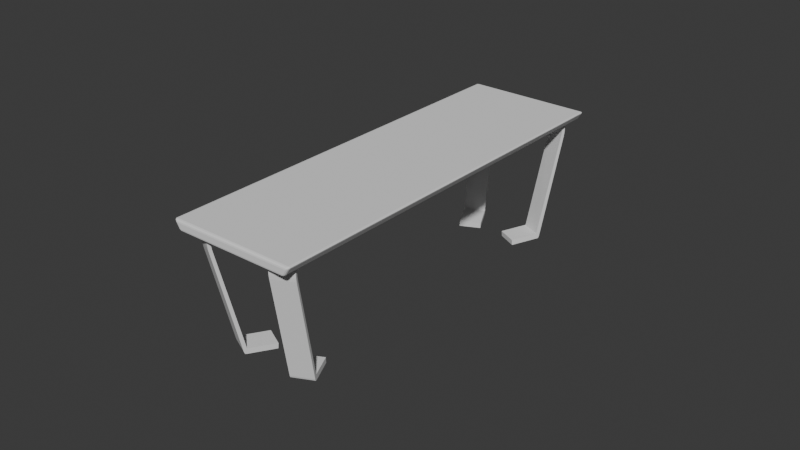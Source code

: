 # Source: blend.blend  (saved by Blender 4.0.36; exported with 4.5.12 LTS)
import bpy
from mathutils import Matrix  # noqa: F401  (used for matrix-valued properties, if any)

bpy.ops.wm.read_factory_settings(use_empty=True)
scene = bpy.context.scene
scene.name = 'Scene'

# ---- collections
col_collection = bpy.data.collections.new('Collection'); scene.collection.children.link(col_collection)

# ---- world
world_world = bpy.data.worlds.new('World'); scene.world = world_world
world_world.use_nodes = True; world_world.node_tree.nodes.clear()
_N = world_world.node_tree.nodes; _L = world_world.node_tree.links
n0 = _N.new('ShaderNodeOutputWorld'); n0.name = 'World Output'; n0.location = (300, 300)
n1 = _N.new('ShaderNodeBackground'); n1.name = 'Background'; n1.location = (10, 300)
n1.inputs[0].default_value = (0.05088, 0.05088, 0.05088, 1.0)
_L.new(n1.outputs[0], n0.inputs[0])
n0.is_active_output = True
world_world.color = (0.05088, 0.05088, 0.05088)
world_world.use_sun_shadow = False
world_world.sun_shadow_jitter_overblur = 0.0

# ---- meshes
me_002 = bpy.data.meshes.new('큐브.002')
me_002.from_pydata([(-1.0, -1.0, 1.0), (-1.0, 1.0, 1.0), (1.0, -1.0, 1.0), (1.0, 1.0, 1.0), (-0.6669, 16.45, -22.78), (1.333, 16.75, -22.74), (-0.6872, 16.65, -21.7), (-0.6853, 14.31, -21.7), (1.315, 14.31, -21.7), (1.312, 16.95, -21.67), (1.281, 34.69, -23.06), (-0.7185, 34.39, -23.09), (-0.7388, 34.59, -22.02), (1.261, 34.89, -21.98), (-0.989, -0.4671, -1.72), (-1.0, -1.0, -0.1797), (-0.9968, -0.8439, -0.9707), (-1.0, 1.0, -0.1797), (-0.9891, 1.546, -1.722), (-0.9968, 1.16, -0.9711), (1.0, -1.0, -0.1797), (1.011, -0.4678, -1.719), (1.003, -0.8441, -0.9704), (1.0, 1.0, -0.1797), (1.011, 1.554, -1.717), (1.003, 1.162, -0.9699), (-0.6681, 15.75, -22.76), (-0.6774, 14.69, -22.21), (-0.6713, 15.17, -22.6), (1.323, 14.69, -22.21), (1.331, 15.75, -22.75), (1.329, 15.17, -22.59)], [], [(20, 2, 0, 15), (18, 24, 9, 6), (21, 14, 7, 8), (9, 8, 29, 31, 30, 5), (3, 1, 0, 2), (8, 7, 27, 29), (7, 6, 4, 26, 28, 27), (9, 5, 10, 13), (24, 21, 8, 9), (17, 1, 3, 23), (23, 3, 2, 20), (15, 0, 1, 17), (12, 13, 10, 11), (5, 4, 11, 10), (6, 9, 13, 12), (4, 6, 12, 11), (18, 14, 16, 19), (19, 16, 15, 17), (24, 18, 19, 25), (25, 19, 17, 23), (21, 24, 25, 22), (22, 25, 23, 20), (14, 21, 22, 16), (16, 22, 20, 15), (14, 18, 6, 7), (26, 30, 31, 28), (28, 31, 29, 27), (4, 5, 30, 26)])
_uv = me_002.uv_layers.new(name='UV 맵')
_uv.uv.foreach_set('vector', [0.4775, 0.75, 0.625, 0.75, 0.625, 1.0, 0.4775, 1.0, 0.375, 0.25, 0.375, 0.5, 0.375, 0.5, 0.375, 0.25, 0.375, 0.75, 0.375, 1.0, 0.375, 1.0, 0.375, 0.75, 0.375, 0.5, 0.375, 0.75, 0.375, 0.75, 0.375, 0.7266, 0.375, 0.6497, 0.375, 0.5, 0.625, 0.5, 0.875, 0.5, 0.875, 0.75, 0.625, 0.75, 0.375, 0.75, 0.375, 1.0, 0.375, 1.0, 0.375, 0.75, 0.375, 0.0, 0.375, 0.25, 0.375, 0.25, 0.375, 0.1221, 0.375, 0.0275, 0.375, 0.0, 0.375, 0.5, 0.375, 0.5, 0.375, 0.5, 0.375, 0.5, 0.375, 0.5, 0.375, 0.75, 0.375, 0.75, 0.375, 0.5, 0.4775, 0.25, 0.625, 0.25, 0.625, 0.5, 0.4775, 0.5, 0.4775, 0.5, 0.625, 0.5, 0.625, 0.75, 0.4775, 0.75, 0.4775, 0.0, 0.625, 0.0, 0.625, 0.25, 0.4775, 0.25, 0.375, 0.25, 0.375, 0.5, 0.375, 0.5, 0.375, 0.25, 0.375, 0.5, 0.125, 0.5, 0.125, 0.5, 0.375, 0.5, 0.375, 0.25, 0.375, 0.5, 0.375, 0.5, 0.375, 0.25, 0.375, 0.25, 0.375, 0.25, 0.375, 0.25, 0.375, 0.25, 0.375, 0.25, 0.375, 0.0, 0.375, 0.01951, 0.375, 0.2502, 0.375, 0.2502, 0.375, 0.01951, 0.4775, 0.0, 0.4775, 0.25, 0.375, 0.5, 0.375, 0.25, 0.375, 0.2502, 0.375, 0.5, 0.375, 0.5, 0.375, 0.2502, 0.4775, 0.25, 0.4775, 0.5, 0.375, 0.75, 0.375, 0.5, 0.375, 0.5, 0.375, 0.7403, 0.375, 0.7403, 0.375, 0.5, 0.4775, 0.5, 0.4775, 0.75, 0.375, 1.0, 0.375, 0.75, 0.375, 0.7403, 0.375, 0.9996, 0.375, 0.9996, 0.375, 0.7403, 0.4775, 0.75, 0.4775, 1.0, 0.375, 0.0, 0.375, 0.25, 0.375, 0.25, 0.375, 0.0, 0.125, 0.6279, 0.375, 0.6497, 0.3747, 0.75, 0.125, 0.75, 0.375, 1.0, 0.375, 0.7503, 0.375, 0.75, 0.375, 1.0, 0.125, 0.5, 0.375, 0.5, 0.375, 0.6497, 0.125, 0.6279])
me_002.update()
me_001 = bpy.data.meshes.new('큐브.001')
me_001.from_pydata([(-0.9569, -3.482, -0.0871), (-0.9763, -3.525, -0.04402), (-1.023, -3.482, -0.0507), (-0.9588, -3.504, -0.08013), (-0.9822, -3.482, -0.08346), (-0.9831, -3.503, -0.07664), (-0.999, -3.52, -0.04614), (-0.9659, -3.52, -0.06431), (-0.9881, -3.514, -0.0655), (-1.006, -3.482, -0.0701), (-1.016, -3.504, -0.04859), (-1.0, -3.503, -0.06723), (-1.032, -3.525, 0.04402), (-1.067, -3.482, 0.0871), (-1.087, -3.482, 0.0507), (-1.047, -3.52, 0.06431), (-1.057, -3.52, 0.04614), (-1.071, -3.514, 0.0655), (-1.088, -3.482, 0.08346), (-1.06, -3.504, 0.08013), (-1.08, -3.503, 0.07664), (-1.078, -3.504, 0.04859), (-1.095, -3.482, 0.0701), (-1.085, -3.503, 0.06723), (-0.9569, 3.482, -0.0871), (-1.023, 3.482, -0.0507), (-0.9763, 3.525, -0.04402), (-0.9822, 3.482, -0.08346), (-0.9588, 3.504, -0.08013), (-0.9831, 3.503, -0.07664), (-1.016, 3.504, -0.04859), (-1.006, 3.482, -0.0701), (-1.0, 3.503, -0.06723), (-0.9659, 3.52, -0.06431), (-0.999, 3.52, -0.04614), (-0.9881, 3.514, -0.0655), (-1.067, 3.482, 0.0871), (-1.032, 3.525, 0.04402), (-1.087, 3.482, 0.0507), (-1.06, 3.504, 0.08013), (-1.088, 3.482, 0.08346), (-1.08, 3.503, 0.07664), (-1.057, 3.52, 0.04614), (-1.047, 3.52, 0.06431), (-1.071, 3.514, 0.0655), (-1.095, 3.482, 0.0701), (-1.078, 3.504, 0.04859), (-1.085, 3.503, 0.06723), (0.9569, -3.482, -0.0871), (1.023, -3.482, -0.0507), (0.9763, -3.525, -0.04402), (0.9822, -3.482, -0.08346), (0.9588, -3.504, -0.08013), (0.9831, -3.503, -0.07664), (1.016, -3.504, -0.04859), (1.006, -3.482, -0.0701), (1.0, -3.503, -0.06723), (0.9659, -3.52, -0.06431), (0.999, -3.52, -0.04614), (0.9881, -3.514, -0.0655), (1.067, -3.482, 0.0871), (1.032, -3.525, 0.04402), (1.087, -3.482, 0.0507), (1.06, -3.504, 0.08013), (1.088, -3.482, 0.08346), (1.08, -3.503, 0.07664), (1.057, -3.52, 0.04614), (1.047, -3.52, 0.06431), (1.071, -3.514, 0.0655), (1.095, -3.482, 0.0701), (1.078, -3.504, 0.04859), (1.085, -3.503, 0.06723), (0.9569, 3.482, -0.0871), (0.9763, 3.525, -0.04402), (1.023, 3.482, -0.0507), (0.9588, 3.504, -0.08013), (0.9822, 3.482, -0.08346), (0.9831, 3.503, -0.07664), (0.999, 3.52, -0.04614), (0.9659, 3.52, -0.06431), (0.9881, 3.514, -0.0655), (1.006, 3.482, -0.0701), (1.016, 3.504, -0.04859), (1.0, 3.503, -0.06723), (1.067, 3.482, 0.0871), (1.087, 3.482, 0.0507), (1.032, 3.525, 0.04402), (1.088, 3.482, 0.08346), (1.06, 3.504, 0.08013), (1.08, 3.503, 0.07664), (1.078, 3.504, 0.04859), (1.095, 3.482, 0.0701), (1.085, 3.503, 0.06723), (1.047, 3.52, 0.06431), (1.057, 3.52, 0.04614), (1.071, 3.514, 0.0655)], [], [(50, 61, 12, 1), (74, 85, 62, 49), (84, 36, 13, 60), (2, 14, 38, 25), (26, 37, 86, 73), (0, 3, 5, 4), (3, 7, 8, 5), (1, 6, 8, 7), (6, 10, 11, 8), (2, 9, 11, 10), (9, 4, 5, 11), (5, 8, 11), (12, 15, 17, 16), (15, 19, 20, 17), (13, 18, 20, 19), (18, 22, 23, 20), (14, 21, 23, 22), (21, 16, 17, 23), (17, 20, 23), (24, 27, 29, 28), (27, 31, 32, 29), (25, 30, 32, 31), (30, 34, 35, 32), (26, 33, 35, 34), (33, 28, 29, 35), (29, 32, 35), (36, 39, 41, 40), (39, 43, 44, 41), (37, 42, 44, 43), (42, 46, 47, 44), (38, 45, 47, 46), (45, 40, 41, 47), (41, 44, 47), (48, 51, 53, 52), (51, 55, 56, 53), (49, 54, 56, 55), (54, 58, 59, 56), (50, 57, 59, 58), (57, 52, 53, 59), (53, 56, 59), (60, 63, 65, 64), (63, 67, 68, 65), (61, 66, 68, 67), (66, 70, 71, 68), (62, 69, 71, 70), (69, 64, 65, 71), (65, 68, 71), (72, 75, 77, 76), (75, 79, 80, 77), (73, 78, 80, 79), (78, 82, 83, 80), (74, 81, 83, 82), (81, 76, 77, 83), (77, 80, 83), (84, 87, 89, 88), (87, 91, 92, 89), (85, 90, 92, 91), (90, 94, 95, 92), (86, 93, 95, 94), (93, 88, 89, 95), (89, 92, 95), (24, 0, 4, 27), (27, 4, 9, 31), (31, 9, 2, 25), (1, 12, 16, 6), (6, 16, 21, 10), (10, 21, 14, 2), (13, 36, 40, 18), (18, 40, 45, 22), (22, 45, 38, 14), (37, 26, 34, 42), (42, 34, 30, 46), (46, 30, 25, 38), (72, 24, 28, 75), (75, 28, 33, 79), (79, 33, 26, 73), (36, 84, 88, 39), (39, 88, 93, 43), (43, 93, 86, 37), (85, 74, 82, 90), (90, 82, 78, 94), (94, 78, 73, 86), (48, 72, 76, 51), (51, 76, 81, 55), (55, 81, 74, 49), (84, 60, 64, 87), (87, 64, 69, 91), (91, 69, 62, 85), (61, 50, 58, 66), (66, 58, 54, 70), (70, 54, 49, 62), (0, 48, 52, 3), (3, 52, 57, 7), (7, 57, 50, 1), (60, 13, 19, 63), (63, 19, 15, 67), (67, 15, 12, 61), (24, 72, 48, 0)])
_uv = me_001.uv_layers.new(name='UV 맵')
_uv.uv.foreach_set('vector', [0.4368, 0.756, 0.5632, 0.7558, 0.5632, 0.9942, 0.4368, 0.994, 0.4272, 0.5015, 0.5728, 0.5015, 0.5728, 0.7485, 0.4272, 0.7485, 0.6299, 0.5015, 0.8701, 0.5015, 0.8701, 0.7485, 0.6299, 0.7485, 0.4272, 0.001527, 0.5728, 0.001527, 0.5728, 0.2485, 0.4272, 0.2485, 0.4368, 0.256, 0.5632, 0.2558, 0.5632, 0.4942, 0.4368, 0.494, 0.1304, 0.7485, 0.1301, 0.7492, 0.1271, 0.7492, 0.1272, 0.7485, 0.1301, 0.7492, 0.1293, 0.75, 0.1265, 0.75, 0.1271, 0.7492, 0.4368, 0.994, 0.4163, 1.0, 0.375, 0.9985, 0.375, 0.9957, 0.4163, 0.0, 0.4249, 0.0007647, 0.375, 0.000797, 0.3673, 0.0, 0.4272, 0.001527, 0.375, 0.001527, 0.375, 0.000797, 0.4249, 0.0007647, 0.125, 0.7485, 0.1272, 0.7485, 0.1271, 0.7492, 0.125, 0.7492, 0.1271, 0.7492, 0.1265, 0.75, 0.125, 0.7492, 0.5632, 0.9942, 0.5923, 0.9945, 0.5774, 1.0, 0.5487, 1.0, 0.5923, 0.9945, 0.625, 0.9944, 0.625, 1.0, 0.5774, 1.0, 0.8701, 0.7485, 0.875, 0.7485, 0.875, 0.7492, 0.8694, 0.75, 0.625, 0.001527, 0.5978, 0.001527, 0.5884, 0.000797, 0.625, 0.000797, 0.5728, 0.001527, 0.5644, 0.0007647, 0.5884, 0.000797, 0.5978, 0.001527, 0.5644, 0.0007647, 0.5487, 0.0, 0.5774, 0.0, 0.5884, 0.000797, 0.5774, 0.0, 0.625, 0.000797, 0.5884, 0.000797, 0.1304, 0.5015, 0.1272, 0.5015, 0.1271, 0.5008, 0.1301, 0.5008, 0.1272, 0.5015, 0.125, 0.5015, 0.125, 0.5008, 0.1271, 0.5008, 0.4272, 0.2485, 0.4249, 0.2492, 0.375, 0.2492, 0.375, 0.2485, 0.4249, 0.2492, 0.4338, 0.2531, 0.375, 0.2515, 0.375, 0.2492, 0.4368, 0.256, 0.375, 0.2543, 0.375, 0.2515, 0.4338, 0.2531, 0.1293, 0.5, 0.1301, 0.5008, 0.1271, 0.5008, 0.1265, 0.5, 0.1271, 0.5008, 0.125, 0.5008, 0.1265, 0.5, 0.8701, 0.5015, 0.8694, 0.5, 0.875, 0.5008, 0.875, 0.5015, 0.625, 0.2556, 0.5923, 0.2555, 0.594, 0.2529, 0.625, 0.25, 0.5632, 0.2558, 0.5662, 0.2531, 0.594, 0.2529, 0.5923, 0.2555, 0.5662, 0.2531, 0.5644, 0.2492, 0.5884, 0.2492, 0.594, 0.2529, 0.5728, 0.2485, 0.5978, 0.2485, 0.5884, 0.2492, 0.5644, 0.2492, 0.5978, 0.2485, 0.625, 0.2485, 0.625, 0.2492, 0.5884, 0.2492, 0.625, 0.2492, 0.5774, 0.2496, 0.5884, 0.2492, 0.3696, 0.7485, 0.3728, 0.7485, 0.3729, 0.7492, 0.3699, 0.7492, 0.3728, 0.7485, 0.3966, 0.7485, 0.3955, 0.7492, 0.3729, 0.7492, 0.4272, 0.7485, 0.4249, 0.7492, 0.3955, 0.7492, 0.3966, 0.7485, 0.4249, 0.7492, 0.4338, 0.7531, 0.375, 0.7515, 0.3955, 0.7492, 0.4368, 0.756, 0.375, 0.7543, 0.375, 0.7515, 0.4338, 0.7531, 0.3707, 0.75, 0.3699, 0.7492, 0.3729, 0.7492, 0.3735, 0.75, 0.3729, 0.7492, 0.375, 0.7492, 0.3735, 0.75, 0.6299, 0.7485, 0.6306, 0.75, 0.6284, 0.75, 0.6275, 0.7485, 0.625, 0.7556, 0.5923, 0.7555, 0.594, 0.7529, 0.625, 0.7534, 0.5632, 0.7558, 0.5662, 0.7531, 0.594, 0.7529, 0.5923, 0.7555, 0.5662, 0.7531, 0.5644, 0.7492, 0.5884, 0.7492, 0.594, 0.7529, 0.5728, 0.7485, 0.5978, 0.7485, 0.5884, 0.7492, 0.5644, 0.7492, 0.5978, 0.7485, 0.6275, 0.7485, 0.6284, 0.75, 0.5884, 0.7492, 0.625, 0.7534, 0.594, 0.7529, 0.5965, 0.7514, 0.3696, 0.5015, 0.3699, 0.5008, 0.3729, 0.5008, 0.3728, 0.5015, 0.3699, 0.5008, 0.3707, 0.5, 0.3735, 0.5, 0.3729, 0.5008, 0.4368, 0.494, 0.4338, 0.4969, 0.375, 0.4985, 0.375, 0.4957, 0.4338, 0.4969, 0.4249, 0.5008, 0.3955, 0.5008, 0.375, 0.4985, 0.4272, 0.5015, 0.3966, 0.5015, 0.3955, 0.5008, 0.4249, 0.5008, 0.3966, 0.5015, 0.3728, 0.5015, 0.3729, 0.5008, 0.3955, 0.5008, 0.3729, 0.5008, 0.3735, 0.5, 0.375, 0.5008, 0.6299, 0.5015, 0.6275, 0.5015, 0.6284, 0.5, 0.6306, 0.5, 0.6275, 0.5015, 0.5978, 0.5015, 0.5884, 0.5008, 0.6284, 0.5, 0.5728, 0.5015, 0.5644, 0.5008, 0.5884, 0.5008, 0.5978, 0.5015, 0.5644, 0.5008, 0.5662, 0.4969, 0.594, 0.4971, 0.5884, 0.5008, 0.5632, 0.4942, 0.5923, 0.4945, 0.594, 0.4971, 0.5662, 0.4969, 0.5923, 0.4945, 0.625, 0.4944, 0.625, 0.4966, 0.594, 0.4971, 0.625, 0.4966, 0.5965, 0.4986, 0.594, 0.4971, 0.1304, 0.5015, 0.1304, 0.7485, 0.1272, 0.7485, 0.1272, 0.5015, 0.1272, 0.5015, 0.1272, 0.7485, 0.125, 0.7485, 0.125, 0.5015, 0.375, 0.2485, 0.375, 0.001527, 0.4272, 0.001527, 0.4272, 0.2485, 0.4368, 0.994, 0.5632, 0.9942, 0.5487, 1.0, 0.4163, 1.0, 0.4163, 0.0, 0.5487, 0.0, 0.5644, 0.0007647, 0.4249, 0.0007647, 0.4249, 0.0007647, 0.5644, 0.0007647, 0.5728, 0.001527, 0.4272, 0.001527, 0.8701, 0.7485, 0.8701, 0.5015, 0.875, 0.5015, 0.875, 0.7485, 0.625, 0.001527, 0.625, 0.2485, 0.5978, 0.2485, 0.5978, 0.001527, 0.5978, 0.001527, 0.5978, 0.2485, 0.5728, 0.2485, 0.5728, 0.001527, 0.5632, 0.2558, 0.4368, 0.256, 0.4338, 0.2531, 0.5662, 0.2531, 0.5662, 0.2531, 0.4338, 0.2531, 0.4249, 0.2492, 0.5644, 0.2492, 0.5644, 0.2492, 0.4249, 0.2492, 0.4272, 0.2485, 0.5728, 0.2485, 0.3696, 0.5015, 0.1304, 0.5015, 0.1301, 0.5008, 0.3699, 0.5008, 0.3699, 0.5008, 0.1301, 0.5008, 0.1293, 0.5, 0.3707, 0.5, 0.375, 0.4957, 0.375, 0.2543, 0.4368, 0.256, 0.4368, 0.494, 0.8701, 0.5015, 0.6299, 0.5015, 0.6306, 0.5, 0.8694, 0.5, 0.625, 0.2556, 0.625, 0.4944, 0.5923, 0.4945, 0.5923, 0.2555, 0.5923, 0.2555, 0.5923, 0.4945, 0.5632, 0.4942, 0.5632, 0.2558, 0.5728, 0.5015, 0.4272, 0.5015, 0.4249, 0.5008, 0.5644, 0.5008, 0.5644, 0.5008, 0.4249, 0.5008, 0.4338, 0.4969, 0.5662, 0.4969, 0.5662, 0.4969, 0.4338, 0.4969, 0.4368, 0.494, 0.5632, 0.4942, 0.3696, 0.7485, 0.3696, 0.5015, 0.3728, 0.5015, 0.3728, 0.7485, 0.3728, 0.7485, 0.3728, 0.5015, 0.3966, 0.5015, 0.3966, 0.7485, 0.3966, 0.7485, 0.3966, 0.5015, 0.4272, 0.5015, 0.4272, 0.7485, 0.6299, 0.5015, 0.6299, 0.7485, 0.6275, 0.7485, 0.6275, 0.5015, 0.6275, 0.5015, 0.6275, 0.7485, 0.5978, 0.7485, 0.5978, 0.5015, 0.5978, 0.5015, 0.5978, 0.7485, 0.5728, 0.7485, 0.5728, 0.5015, 0.5632, 0.7558, 0.4368, 0.756, 0.4338, 0.7531, 0.5662, 0.7531, 0.5662, 0.7531, 0.4338, 0.7531, 0.4249, 0.7492, 0.5644, 0.7492, 0.5644, 0.7492, 0.4249, 0.7492, 0.4272, 0.7485, 0.5728, 0.7485, 0.1304, 0.7485, 0.3696, 0.7485, 0.3699, 0.7492, 0.1301, 0.7492, 0.1301, 0.7492, 0.3699, 0.7492, 0.3707, 0.75, 0.1293, 0.75, 0.375, 0.9957, 0.375, 0.7543, 0.4368, 0.756, 0.4368, 0.994, 0.6299, 0.7485, 0.8701, 0.7485, 0.8694, 0.75, 0.6306, 0.75, 0.625, 0.7556, 0.625, 0.9944, 0.5923, 0.9945, 0.5923, 0.7555, 0.5923, 0.7555, 0.5923, 0.9945, 0.5632, 0.9942, 0.5632, 0.7558, 0.1304, 0.5015, 0.3696, 0.5015, 0.3696, 0.7485, 0.1304, 0.7485])
me_001.update()

# ---- objects
ob_001 = bpy.data.objects.new('큐브.001', me_002)
ob_x = bpy.data.objects.new('큐브', me_001)

# ---- transforms, parenting, visibility, modifiers, constraints
ob_001.location = (0.7789, -3.293, 1.989)
ob_001.rotation_euler = (0.0, -0.0, 0.451)
ob_001.scale = (0.1891, 0.02659, 0.08714)
_m = ob_001.modifiers.new('미러', 'MIRROR')
_m.use_axis = (True, True, False)
_m.mirror_object = ob_x
ob_x.location = (0.0229, 0.0, 2.154)

# ---- collection membership
col_collection.objects.link(ob_001)
col_collection.objects.link(ob_x)

# ---- scene / render settings (as saved in the file)
scene.frame_start = 1; scene.frame_end = 250; scene.frame_set(1)
scene.render.engine = 'BLENDER_EEVEE_NEXT'
scene.cycles.sampling_pattern = 'TABULATED_SOBOL'
bpy.context.view_layer.update()

# ---- added for rendering (the .blend has no active camera and no usable light): camera, sun
cam_auto = bpy.data.cameras.new('AutoCamera')
cam_auto.lens = 50.0
cam_auto.sensor_width = 36.0
cam_auto.clip_end = 1000.0
ob_auto_camera = bpy.data.objects.new('AutoCamera', cam_auto)
scene.collection.objects.link(ob_auto_camera)
ob_auto_camera.location = (10.0095, -11.984, 9.09825)
ob_auto_camera.rotation_euler = (1.09748, -7.21219e-08, 0.694738)
scene.camera = ob_auto_camera
light_auto_sun = bpy.data.lights.new('AutoSun', 'SUN')
light_auto_sun.energy = 3.0
light_auto_sun.angle = 0.0523599
ob_auto_sun = bpy.data.objects.new('AutoSun', light_auto_sun)
scene.collection.objects.link(ob_auto_sun)
ob_auto_sun.rotation_euler = (0.872665, 0.174533, 0.523599)
bpy.context.view_layer.update()
